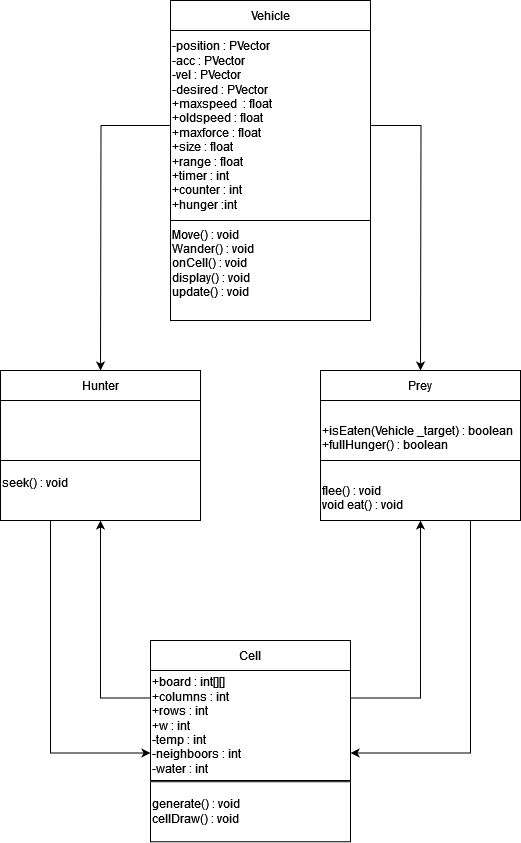

The diagram above was exported from draw.io. Its source (the exported page's mxGraphModel, read from the mxfile embedded in the PNG):
<mxGraphModel dx="1434" dy="754" grid="1" gridSize="10" guides="1" tooltips="1" connect="1" arrows="1" fold="1" page="1" pageScale="1.5" pageWidth="1169" pageHeight="826" background="none" math="0" shadow="0">
  <root>
    <mxCell id="0" style=";html=1;" />
    <mxCell id="1" style=";html=1;" parent="0" />
    <mxCell id="h_HcGu4XLxo1wrH9jKgV-256" value="Vehicle" style="rounded=0;whiteSpace=wrap;html=1;labelBackgroundColor=none;" vertex="1" parent="1">
      <mxGeometry x="270" y="20" width="200" height="30" as="geometry" />
    </mxCell>
    <mxCell id="h_HcGu4XLxo1wrH9jKgV-257" value="-position : PVector &lt;br&gt;-acc : PVector &lt;br&gt;-vel : PVector &lt;br&gt;-desired : PVector &lt;br&gt;+maxspeed&amp;nbsp; : float &lt;br&gt;+oldspeed : float &lt;br&gt;+maxforce : float &lt;br&gt;+size : float &lt;br&gt;+range : float &lt;br&gt;+timer : int &lt;br&gt;+counter : int &lt;br&gt;+hunger :int " style="rounded=0;whiteSpace=wrap;html=1;align=left;labelBackgroundColor=none;" vertex="1" parent="1">
      <mxGeometry x="270" y="50" width="200" height="190" as="geometry" />
    </mxCell>
    <mxCell id="h_HcGu4XLxo1wrH9jKgV-258" value="&lt;div&gt;Move() : void &lt;/div&gt;&lt;div&gt;Wander() : void &lt;/div&gt;&lt;div&gt;onCell() : void&lt;br&gt;&lt;/div&gt;&lt;div&gt;display() : void&lt;br&gt;update() : void&lt;/div&gt;&lt;div&gt;&lt;br&gt;&lt;/div&gt;" style="rounded=0;html=1;align=left;whiteSpace=wrap;spacingTop=0;spacing=2;spacingRight=0;spacingLeft=0;labelBackgroundColor=none;" vertex="1" parent="1">
      <mxGeometry x="270" y="240" width="200" height="100" as="geometry" />
    </mxCell>
    <mxCell id="h_HcGu4XLxo1wrH9jKgV-259" style="edgeStyle=orthogonalEdgeStyle;rounded=0;orthogonalLoop=1;jettySize=auto;html=1;exitX=0.25;exitY=1;exitDx=0;exitDy=0;entryX=0;entryY=0.75;entryDx=0;entryDy=0;" edge="1" parent="1" source="h_HcGu4XLxo1wrH9jKgV-263" target="h_HcGu4XLxo1wrH9jKgV-272">
      <mxGeometry relative="1" as="geometry" />
    </mxCell>
    <mxCell id="h_HcGu4XLxo1wrH9jKgV-260" value="Hunter" style="rounded=0;whiteSpace=wrap;html=1;labelBackgroundColor=none;" vertex="1" parent="1">
      <mxGeometry x="100" y="390" width="200" height="30" as="geometry" />
    </mxCell>
    <mxCell id="h_HcGu4XLxo1wrH9jKgV-261" value="" style="rounded=0;whiteSpace=wrap;html=1;align=left;labelBackgroundColor=none;" vertex="1" parent="1">
      <mxGeometry x="100" y="420" width="200" height="60" as="geometry" />
    </mxCell>
    <mxCell id="h_HcGu4XLxo1wrH9jKgV-262" style="edgeStyle=orthogonalEdgeStyle;rounded=0;orthogonalLoop=1;jettySize=auto;html=1;exitX=0;exitY=0.5;exitDx=0;exitDy=0;" edge="1" parent="1" source="h_HcGu4XLxo1wrH9jKgV-257">
      <mxGeometry relative="1" as="geometry">
        <mxPoint x="200" y="390" as="targetPoint" />
      </mxGeometry>
    </mxCell>
    <mxCell id="h_HcGu4XLxo1wrH9jKgV-263" value="&lt;div&gt;seek() : void&lt;/div&gt;&lt;div&gt;&lt;br&gt;&lt;/div&gt;" style="rounded=0;html=1;align=left;whiteSpace=wrap;spacingTop=0;spacing=2;spacingRight=0;spacingLeft=0;labelBackgroundColor=none;" vertex="1" parent="1">
      <mxGeometry x="100" y="480" width="200" height="60" as="geometry" />
    </mxCell>
    <mxCell id="h_HcGu4XLxo1wrH9jKgV-264" style="edgeStyle=orthogonalEdgeStyle;rounded=0;orthogonalLoop=1;jettySize=auto;html=1;exitX=0.75;exitY=1;exitDx=0;exitDy=0;entryX=1;entryY=0.75;entryDx=0;entryDy=0;" edge="1" parent="1" source="h_HcGu4XLxo1wrH9jKgV-268" target="h_HcGu4XLxo1wrH9jKgV-272">
      <mxGeometry relative="1" as="geometry" />
    </mxCell>
    <mxCell id="h_HcGu4XLxo1wrH9jKgV-265" value="Prey" style="rounded=0;whiteSpace=wrap;html=1;labelBackgroundColor=none;" vertex="1" parent="1">
      <mxGeometry x="420" y="390" width="200" height="30" as="geometry" />
    </mxCell>
    <mxCell id="h_HcGu4XLxo1wrH9jKgV-266" value="&lt;br&gt;+isEaten(Vehicle _target) : boolean&lt;br&gt;+fullHunger() : boolean " style="rounded=0;whiteSpace=wrap;html=1;align=left;labelBackgroundColor=none;" vertex="1" parent="1">
      <mxGeometry x="420" y="420" width="200" height="60" as="geometry" />
    </mxCell>
    <mxCell id="h_HcGu4XLxo1wrH9jKgV-267" style="edgeStyle=orthogonalEdgeStyle;rounded=0;orthogonalLoop=1;jettySize=auto;html=1;exitX=1;exitY=0.5;exitDx=0;exitDy=0;" edge="1" parent="1" source="h_HcGu4XLxo1wrH9jKgV-257">
      <mxGeometry relative="1" as="geometry">
        <mxPoint x="520" y="390" as="targetPoint" />
      </mxGeometry>
    </mxCell>
    <mxCell id="h_HcGu4XLxo1wrH9jKgV-268" value="&lt;div&gt;&lt;br&gt;&lt;/div&gt;&lt;div&gt;flee() : void&lt;br&gt;void eat() : void&lt;/div&gt;" style="rounded=0;html=1;align=left;whiteSpace=wrap;spacingTop=0;spacing=2;spacingRight=0;spacingLeft=0;labelBackgroundColor=none;" vertex="1" parent="1">
      <mxGeometry x="420" y="480" width="200" height="60" as="geometry" />
    </mxCell>
    <mxCell id="h_HcGu4XLxo1wrH9jKgV-269" value="Cell" style="rounded=0;whiteSpace=wrap;html=1;labelBackgroundColor=none;" vertex="1" parent="1">
      <mxGeometry x="250" y="660" width="200" height="30" as="geometry" />
    </mxCell>
    <mxCell id="h_HcGu4XLxo1wrH9jKgV-270" style="edgeStyle=orthogonalEdgeStyle;rounded=0;orthogonalLoop=1;jettySize=auto;html=1;exitX=0;exitY=0.25;exitDx=0;exitDy=0;entryX=0.5;entryY=1;entryDx=0;entryDy=0;" edge="1" parent="1" source="h_HcGu4XLxo1wrH9jKgV-272" target="h_HcGu4XLxo1wrH9jKgV-263">
      <mxGeometry relative="1" as="geometry" />
    </mxCell>
    <mxCell id="h_HcGu4XLxo1wrH9jKgV-271" style="edgeStyle=orthogonalEdgeStyle;rounded=0;orthogonalLoop=1;jettySize=auto;html=1;exitX=1;exitY=0.25;exitDx=0;exitDy=0;entryX=0.5;entryY=1;entryDx=0;entryDy=0;" edge="1" parent="1" source="h_HcGu4XLxo1wrH9jKgV-272" target="h_HcGu4XLxo1wrH9jKgV-268">
      <mxGeometry relative="1" as="geometry" />
    </mxCell>
    <mxCell id="h_HcGu4XLxo1wrH9jKgV-272" value="&lt;div&gt;+board : int[][] &lt;br&gt;&lt;/div&gt;&lt;div&gt;+columns : int &lt;/div&gt;&lt;div&gt;+rows : int &lt;br&gt;+w : int &lt;/div&gt;&lt;div&gt;-temp : int &lt;/div&gt;&lt;div&gt;-neighboors : int &lt;br&gt;-water : int &lt;br&gt;&lt;/div&gt;" style="rounded=0;whiteSpace=wrap;html=1;align=left;labelBackgroundColor=none;" vertex="1" parent="1">
      <mxGeometry x="250" y="690" width="200" height="110" as="geometry" />
    </mxCell>
    <mxCell id="h_HcGu4XLxo1wrH9jKgV-273" value="generate()  : void&lt;br&gt;cellDraw()  : void" style="rounded=0;html=1;align=left;whiteSpace=wrap;spacingTop=0;spacing=2;spacingRight=0;spacingLeft=0;labelBackgroundColor=none;" vertex="1" parent="1">
      <mxGeometry x="250" y="801.25" width="200" height="60" as="geometry" />
    </mxCell>
  </root>
</mxGraphModel>